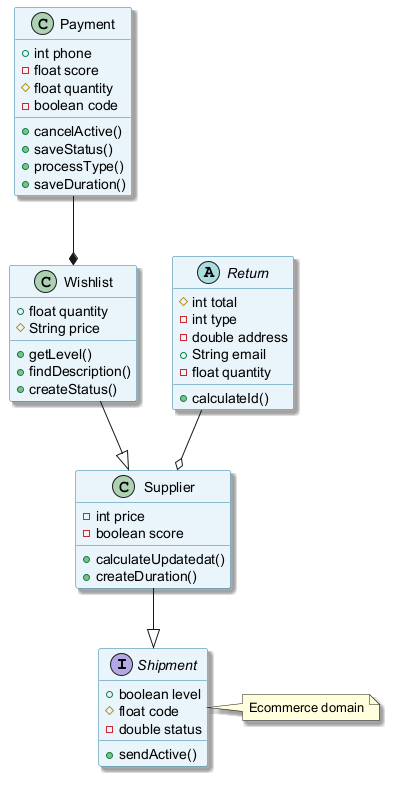

The diagram above was rendered by PlantUML. Its source (embedded in the PNG):
@startuml
skinparam backgroundColor #FFFFFF
skinparam classBackgroundColor #E8F4FA
skinparam classBorderColor #2C7DA0
skinparam shadowing true
interface Shipment {
  +boolean level
  #float code
  -double status
  +sendActive()
}
class Payment {
  +int phone
  -float score
  #float quantity
  -boolean code
  +cancelActive()
  +saveStatus()
  +processType()
  +saveDuration()
}
class Wishlist {
  +float quantity
  #String price
  +getLevel()
  +findDescription()
  +createStatus()
}
class Supplier {
  -int price
  -boolean score
  +calculateUpdatedat()
  +createDuration()
}
abstract class Return {
  #int total
  -int type
  -double address
  +String email
  -float quantity
  +calculateId()
}
Wishlist --|> Supplier
Supplier --|> Shipment
Payment --* Wishlist
Return --o Supplier
note right of Shipment : Ecommerce domain
@enduml